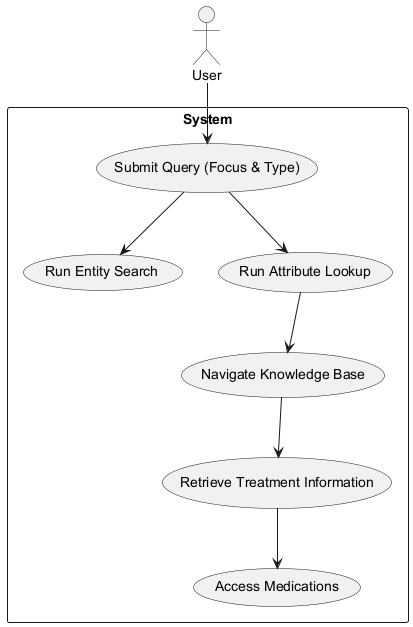

The diagram above was rendered by PlantUML. Its source (embedded in the PNG):
@startuml
actor User

rectangle "System" {
  usecase "Submit Query (Focus & Type)"
  usecase "Run Entity Search"
  usecase "Run Attribute Lookup"
  usecase "Navigate Knowledge Base"
  usecase "Retrieve Treatment Information"
  usecase "Access Medications"
}

User --> "Submit Query (Focus & Type)"
"Submit Query (Focus & Type)" --> "Run Entity Search"
"Submit Query (Focus & Type)" --> "Run Attribute Lookup"
"Run Attribute Lookup" --> "Navigate Knowledge Base"
"Navigate Knowledge Base" --> "Retrieve Treatment Information"
"Retrieve Treatment Information" --> "Access Medications"
@enduml